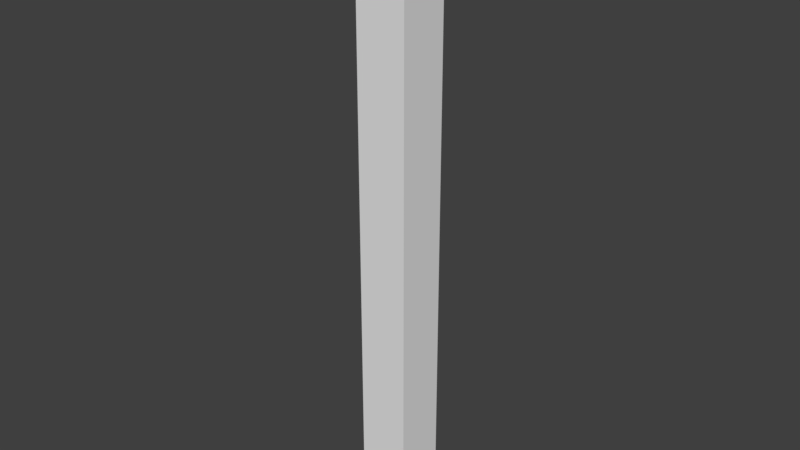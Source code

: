 # Source: WallCorner3x.25x.25.blend  (saved by Blender 2.78.0; exported with 4.5.12 LTS)
import bpy
from mathutils import Matrix  # noqa: F401  (used for matrix-valued properties, if any)

bpy.ops.wm.read_factory_settings(use_empty=True)
scene = bpy.context.scene
scene.name = 'Scene'

# ---- collections
col_collection_1 = bpy.data.collections.new('Collection 1'); scene.collection.children.link(col_collection_1)

# ---- world
world_world_001 = bpy.data.worlds.new('World.001'); scene.world = world_world_001
world_world_001.use_nodes = True; world_world_001.node_tree.nodes.clear()
_N = world_world_001.node_tree.nodes; _L = world_world_001.node_tree.links
n0 = _N.new('ShaderNodeOutputWorld'); n0.name = 'World Output'; n0.location = (300, 300)
n1 = _N.new('ShaderNodeBackground'); n1.name = 'Background'; n1.location = (10, 300)
n1.inputs[0].default_value = (0.05, 0.05, 0.05, 1.0)
_L.new(n1.outputs[0], n0.inputs[0])
n0.is_active_output = True
world_world_001.use_sun_shadow = False
world_world_001.sun_shadow_jitter_overblur = 0.0
world_world_001.cycles.sampling_method = 'MANUAL'

# ---- meshes
me_wallcorner3x_25x_25 = bpy.data.meshes.new('WallCorner3x.25x.25')
me_wallcorner3x_25x_25.from_pydata([(-3.815e-06, 0.0, 0.0), (-3.815e-06, 0.0, 12.0), (-3.815e-06, 2.0, 0.0), (-3.815e-06, 2.0, 12.0), (2.0, 0.0, 0.0), (2.0, 0.0, 12.0), (2.0, 2.0, 0.0), (2.0, 2.0, 12.0)], [], [(0, 1, 3, 2), (2, 3, 7, 6), (6, 7, 5, 4), (4, 5, 1, 0), (2, 6, 4, 0), (7, 3, 1, 5)])
_ca = me_wallcorner3x_25x_25.color_attributes.new('Col', 'BYTE_COLOR', 'CORNER')
_ca.data.foreach_set('color', [1.0, 1.0, 1.0, 1.0, 1.0, 1.0, 1.0, 1.0, 1.0, 1.0, 1.0, 1.0, 1.0, 1.0, 1.0, 1.0, 1.0, 1.0, 1.0, 1.0, 1.0, 1.0, 1.0, 1.0, 1.0, 1.0, 1.0, 1.0, 1.0, 1.0, 1.0, 1.0, 1.0, 1.0, 1.0, 1.0, 1.0, 1.0, 1.0, 1.0, 1.0, 1.0, 1.0, 1.0, 1.0, 1.0, 1.0, 1.0, 1.0, 1.0, 1.0, 1.0, 1.0, 1.0, 1.0, 1.0, 1.0, 1.0, 1.0, 1.0, 1.0, 1.0, 1.0, 1.0, 1.0, 1.0, 1.0, 1.0, 1.0, 1.0, 1.0, 1.0, 1.0, 1.0, 1.0, 1.0, 1.0, 1.0, 1.0, 1.0, 1.0, 1.0, 1.0, 1.0, 1.0, 1.0, 1.0, 1.0, 1.0, 1.0, 1.0, 1.0, 1.0, 1.0, 1.0, 1.0])
me_wallcorner3x_25x_25.use_remesh_preserve_volume = False
me_wallcorner3x_25x_25.use_remesh_preserve_attributes = False
me_wallcorner3x_25x_25.use_mirror_vertex_groups = False
me_wallcorner3x_25x_25.use_paint_bone_selection = False
me_wallcorner3x_25x_25.use_paint_mask_vertex = True
me_wallcorner3x_25x_25.update()

# ---- objects
ob_wallcorner3x_25x_25 = bpy.data.objects.new('WallCorner3x.25x.25', me_wallcorner3x_25x_25)

# ---- transforms, parenting, visibility, modifiers, constraints
ob_wallcorner3x_25x_25.location = (0.0, 0.0, 0.0)
ob_wallcorner3x_25x_25.scale = (0.125, 0.125, 0.25)
ob_wallcorner3x_25x_25.lineart.crease_threshold = 0.0

# ---- collection membership
col_collection_1.objects.link(ob_wallcorner3x_25x_25)

# ---- scene / render settings (as saved in the file)
scene.frame_start = 1; scene.frame_end = 250; scene.frame_set(1)
scene.render.engine = 'CYCLES'
scene.render.resolution_percentage = 50
scene.render.dither_intensity = 0.0
scene.cycles.use_denoising = False
scene.cycles.samples = 4
scene.cycles.sampling_pattern = 'TABULATED_SOBOL'
scene.cycles.light_sampling_threshold = 0.0
scene.cycles.use_adaptive_sampling = False
scene.cycles.use_light_tree = False
scene.cycles.blur_glossy = 0.0
scene.cycles.sample_clamp_indirect = 3.0
scene.view_settings.view_transform = 'Standard'
bpy.context.view_layer.update()

# ---- added for rendering (the .blend has no active camera and no usable light): camera, sun
cam_auto = bpy.data.cameras.new('AutoCamera')
cam_auto.lens = 50.0
cam_auto.sensor_width = 36.0
cam_auto.clip_end = 1000.0
ob_auto_camera = bpy.data.objects.new('AutoCamera', cam_auto)
scene.collection.objects.link(ob_auto_camera)
ob_auto_camera.location = (2.91988, -3.22885, 3.7359)
ob_auto_camera.rotation_euler = (1.09748, -7.21219e-08, 0.694738)
scene.camera = ob_auto_camera
light_auto_sun = bpy.data.lights.new('AutoSun', 'SUN')
light_auto_sun.energy = 3.0
light_auto_sun.angle = 0.0523599
ob_auto_sun = bpy.data.objects.new('AutoSun', light_auto_sun)
scene.collection.objects.link(ob_auto_sun)
ob_auto_sun.rotation_euler = (0.872665, 0.174533, 0.523599)
bpy.context.view_layer.update()
